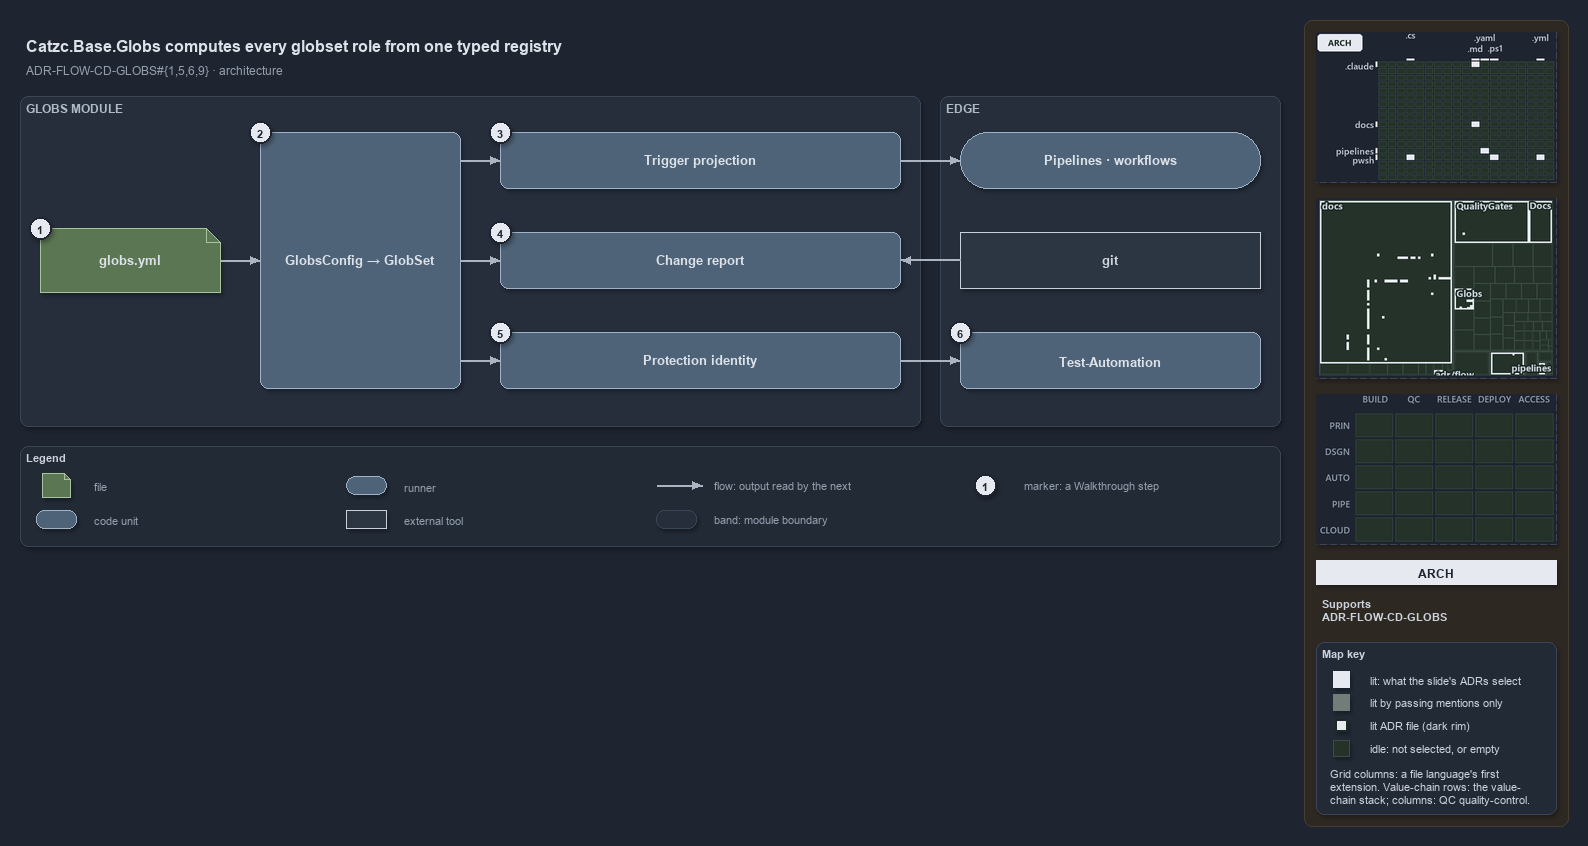

The diagram above was exported from draw.io. Its source (the exported page's mxGraphModel, read from the mxfile embedded in the PNG):
<mxGraphModel dx="1024" dy="768" grid="0" gridSize="10" guides="1" tooltips="1" connect="1" arrows="1" fold="1" page="1" pageScale="1" pageWidth="1572" pageHeight="560" background="#1E2430" math="0" shadow="1">
  <root>
    <mxCell id="0" />
    <mxCell id="1" parent="0" />
    <mxCell id="sidebar-bg" value="" style="rounded=1;arcSize=2;html=1;fillColor=#2E2823;strokeColor=#453C33;shadow=0;" vertex="1" parent="1">
      <mxGeometry x="1304" y="4" width="264" height="806" as="geometry" />
    </mxCell>
    <mxCell id="title" value="Catzc.Base.Globs computes every globset role from one typed registry" style="text;html=1;align=left;verticalAlign=middle;fontSize=16;fontStyle=1;fontColor=#DDE2E9;" vertex="1" parent="1">
      <mxGeometry x="20" y="14" width="1260" height="30" as="geometry" />
    </mxCell>
    <mxCell id="subtitle" value="ADR-FLOW-CD-GLOBS#{1,5,6,9} &amp;#183; architecture" style="text;html=1;align=left;verticalAlign=middle;fontSize=12;fontColor=#949FAE;" vertex="1" parent="1">
      <mxGeometry x="20" y="44" width="1240" height="20" as="geometry" />
    </mxCell>
    <mxCell id="band-module" value="GLOBS MODULE" style="rounded=1;html=1;arcSize=3;fillColor=#262E3B;strokeColor=#3A4555;verticalAlign=top;align=left;spacingLeft=8;fontStyle=1;fontSize=12;fontColor=#B0BAC7;" vertex="1" parent="1">
      <mxGeometry x="20" y="80" width="900" height="330" as="geometry" />
    </mxCell>
    <mxCell id="band-edge" value="EDGE" style="rounded=1;html=1;arcSize=3;fillColor=#262E3B;strokeColor=#3A4555;verticalAlign=top;align=left;spacingLeft=8;fontStyle=1;fontSize=12;fontColor=#B0BAC7;" vertex="1" parent="1">
      <mxGeometry x="940" y="80" width="340" height="330" as="geometry" />
    </mxCell>
    <mxCell id="f-globs" value="&lt;b&gt;globs.yml&lt;/b&gt;" style="shape=note;size=14;whiteSpace=wrap;html=1;fontColor=#DDE2E9;fillColor=#5B7653;strokeColor=#A9C29F;fontSize=13;" vertex="1" parent="1">
      <mxGeometry x="40" y="212" width="180" height="64" as="geometry" />
    </mxCell>
    <mxCell id="c-config" value="&lt;b&gt;GlobsConfig → GlobSet&lt;/b&gt;" style="rounded=1;whiteSpace=wrap;html=1;fontColor=#DDE2E9;arcSize=20;fillColor=#4E6378;strokeColor=#9FB3C8;fontSize=13;" vertex="1" parent="1">
      <mxGeometry x="260" y="116" width="200" height="256" as="geometry" />
    </mxCell>
    <mxCell id="c-role-1" value="&lt;b&gt;Trigger projection&lt;/b&gt;" style="rounded=1;whiteSpace=wrap;html=1;fontColor=#DDE2E9;arcSize=20;fillColor=#4E6378;strokeColor=#9FB3C8;fontSize=13;" vertex="1" parent="1">
      <mxGeometry x="500" y="116" width="400" height="56" as="geometry" />
    </mxCell>
    <mxCell id="c-role-2" value="&lt;b&gt;Change report&lt;/b&gt;" style="rounded=1;whiteSpace=wrap;html=1;fontColor=#DDE2E9;arcSize=20;fillColor=#4E6378;strokeColor=#9FB3C8;fontSize=13;" vertex="1" parent="1">
      <mxGeometry x="500" y="216" width="400" height="56" as="geometry" />
    </mxCell>
    <mxCell id="c-role-3" value="&lt;b&gt;Protection identity&lt;/b&gt;" style="rounded=1;whiteSpace=wrap;html=1;fontColor=#DDE2E9;arcSize=20;fillColor=#4E6378;strokeColor=#9FB3C8;fontSize=13;" vertex="1" parent="1">
      <mxGeometry x="500" y="316" width="400" height="56" as="geometry" />
    </mxCell>
    <mxCell id="r-pipelines" value="&lt;b&gt;Pipelines · workflows&lt;/b&gt;" style="rounded=1;arcSize=50;whiteSpace=wrap;html=1;fontColor=#DDE2E9;fillColor=#4E6378;strokeColor=#9FB3C8;fontSize=13;" vertex="1" parent="1">
      <mxGeometry x="960" y="116" width="300" height="56" as="geometry" />
    </mxCell>
    <mxCell id="x-git" value="&lt;b&gt;git&lt;/b&gt;" style="rounded=0;whiteSpace=wrap;html=1;fillColor=#2C3542;strokeColor=#C7D0DB;fontSize=13;fontColor=#CDD3DC;" vertex="1" parent="1">
      <mxGeometry x="960" y="216" width="300" height="56" as="geometry" />
    </mxCell>
    <mxCell id="c-testauto" value="&lt;b&gt;Test-Automation&lt;/b&gt;" style="rounded=1;whiteSpace=wrap;html=1;fontColor=#DDE2E9;arcSize=20;fillColor=#4E6378;strokeColor=#9FB3C8;fontSize=13;" vertex="1" parent="1">
      <mxGeometry x="960" y="316" width="300" height="56" as="geometry" />
    </mxCell>
    <mxCell id="p-edge-globs-config-a" value="" style="text;html=1;strokeColor=none;fillColor=none;" vertex="1" parent="1">
      <mxGeometry x="220" y="244" width="1" height="1" as="geometry" />
    </mxCell>
    <mxCell id="p-edge-globs-config-b" value="" style="text;html=1;strokeColor=none;fillColor=none;" vertex="1" parent="1">
      <mxGeometry x="260" y="244" width="1" height="1" as="geometry" />
    </mxCell>
    <mxCell id="edge-globs-config" value="" style="edgeStyle=orthogonalEdgeStyle;rounded=1;html=1;fontSize=11;endArrow=block;strokeColor=#AAB4C3;fontColor=#CDD3DC;shadow=0;" edge="1" parent="1" source="p-edge-globs-config-a" target="p-edge-globs-config-b">
      <mxGeometry relative="1" as="geometry" />
    </mxCell>
    <mxCell id="p-edge-config-role-1-a" value="" style="text;html=1;strokeColor=none;fillColor=none;" vertex="1" parent="1">
      <mxGeometry x="460" y="144" width="1" height="1" as="geometry" />
    </mxCell>
    <mxCell id="p-edge-config-role-1-b" value="" style="text;html=1;strokeColor=none;fillColor=none;" vertex="1" parent="1">
      <mxGeometry x="500" y="144" width="1" height="1" as="geometry" />
    </mxCell>
    <mxCell id="edge-config-role-1" value="" style="edgeStyle=orthogonalEdgeStyle;rounded=1;html=1;fontSize=11;endArrow=block;strokeColor=#AAB4C3;fontColor=#CDD3DC;shadow=0;" edge="1" parent="1" source="p-edge-config-role-1-a" target="p-edge-config-role-1-b">
      <mxGeometry relative="1" as="geometry" />
    </mxCell>
    <mxCell id="p-edge-config-role-2-a" value="" style="text;html=1;strokeColor=none;fillColor=none;" vertex="1" parent="1">
      <mxGeometry x="460" y="244" width="1" height="1" as="geometry" />
    </mxCell>
    <mxCell id="p-edge-config-role-2-b" value="" style="text;html=1;strokeColor=none;fillColor=none;" vertex="1" parent="1">
      <mxGeometry x="500" y="244" width="1" height="1" as="geometry" />
    </mxCell>
    <mxCell id="edge-config-role-2" value="" style="edgeStyle=orthogonalEdgeStyle;rounded=1;html=1;fontSize=11;endArrow=block;strokeColor=#AAB4C3;fontColor=#CDD3DC;shadow=0;" edge="1" parent="1" source="p-edge-config-role-2-a" target="p-edge-config-role-2-b">
      <mxGeometry relative="1" as="geometry" />
    </mxCell>
    <mxCell id="p-edge-config-role-3-a" value="" style="text;html=1;strokeColor=none;fillColor=none;" vertex="1" parent="1">
      <mxGeometry x="460" y="344" width="1" height="1" as="geometry" />
    </mxCell>
    <mxCell id="p-edge-config-role-3-b" value="" style="text;html=1;strokeColor=none;fillColor=none;" vertex="1" parent="1">
      <mxGeometry x="500" y="344" width="1" height="1" as="geometry" />
    </mxCell>
    <mxCell id="edge-config-role-3" value="" style="edgeStyle=orthogonalEdgeStyle;rounded=1;html=1;fontSize=11;endArrow=block;strokeColor=#AAB4C3;fontColor=#CDD3DC;shadow=0;" edge="1" parent="1" source="p-edge-config-role-3-a" target="p-edge-config-role-3-b">
      <mxGeometry relative="1" as="geometry" />
    </mxCell>
    <mxCell id="p-edge-trigger-pipelines-a" value="" style="text;html=1;strokeColor=none;fillColor=none;" vertex="1" parent="1">
      <mxGeometry x="900" y="144" width="1" height="1" as="geometry" />
    </mxCell>
    <mxCell id="p-edge-trigger-pipelines-b" value="" style="text;html=1;strokeColor=none;fillColor=none;" vertex="1" parent="1">
      <mxGeometry x="960" y="144" width="1" height="1" as="geometry" />
    </mxCell>
    <mxCell id="edge-trigger-pipelines" value="" style="edgeStyle=orthogonalEdgeStyle;rounded=1;html=1;fontSize=11;endArrow=block;strokeColor=#AAB4C3;fontColor=#CDD3DC;shadow=0;" edge="1" parent="1" source="p-edge-trigger-pipelines-a" target="p-edge-trigger-pipelines-b">
      <mxGeometry relative="1" as="geometry" />
    </mxCell>
    <mxCell id="p-edge-change-git-a" value="" style="text;html=1;strokeColor=none;fillColor=none;" vertex="1" parent="1">
      <mxGeometry x="900" y="244" width="1" height="1" as="geometry" />
    </mxCell>
    <mxCell id="p-edge-change-git-b" value="" style="text;html=1;strokeColor=none;fillColor=none;" vertex="1" parent="1">
      <mxGeometry x="960" y="244" width="1" height="1" as="geometry" />
    </mxCell>
    <mxCell id="edge-change-git" value="" style="edgeStyle=orthogonalEdgeStyle;rounded=1;html=1;fontSize=11;endArrow=block;strokeColor=#AAB4C3;fontColor=#CDD3DC;shadow=0;" edge="1" parent="1" source="p-edge-change-git-b" target="p-edge-change-git-a">
      <mxGeometry relative="1" as="geometry" />
    </mxCell>
    <mxCell id="p-edge-testauto-identity-a" value="" style="text;html=1;strokeColor=none;fillColor=none;" vertex="1" parent="1">
      <mxGeometry x="960" y="344" width="1" height="1" as="geometry" />
    </mxCell>
    <mxCell id="p-edge-testauto-identity-b" value="" style="text;html=1;strokeColor=none;fillColor=none;" vertex="1" parent="1">
      <mxGeometry x="900" y="344" width="1" height="1" as="geometry" />
    </mxCell>
    <mxCell id="edge-testauto-identity" value="" style="edgeStyle=orthogonalEdgeStyle;rounded=1;html=1;fontSize=11;endArrow=block;strokeColor=#AAB4C3;fontColor=#CDD3DC;shadow=0;" edge="1" parent="1" source="p-edge-testauto-identity-b" target="p-edge-testauto-identity-a">
      <mxGeometry relative="1" as="geometry" />
    </mxCell>
    <mxCell id="mark-1" value="1" style="ellipse;html=1;fillColor=#E6EAF0;strokeColor=#1E2430;strokeWidth=2;fontColor=#1E2430;fontStyle=1;fontSize=11;" vertex="1" parent="1">
      <mxGeometry x="29" y="201" width="22" height="22" as="geometry" />
    </mxCell>
    <mxCell id="mark-2" value="2" style="ellipse;html=1;fillColor=#E6EAF0;strokeColor=#1E2430;strokeWidth=2;fontColor=#1E2430;fontStyle=1;fontSize=11;" vertex="1" parent="1">
      <mxGeometry x="249" y="105" width="22" height="22" as="geometry" />
    </mxCell>
    <mxCell id="mark-3" value="3" style="ellipse;html=1;fillColor=#E6EAF0;strokeColor=#1E2430;strokeWidth=2;fontColor=#1E2430;fontStyle=1;fontSize=11;" vertex="1" parent="1">
      <mxGeometry x="489" y="105" width="22" height="22" as="geometry" />
    </mxCell>
    <mxCell id="mark-4" value="4" style="ellipse;html=1;fillColor=#E6EAF0;strokeColor=#1E2430;strokeWidth=2;fontColor=#1E2430;fontStyle=1;fontSize=11;" vertex="1" parent="1">
      <mxGeometry x="489" y="205" width="22" height="22" as="geometry" />
    </mxCell>
    <mxCell id="mark-5" value="5" style="ellipse;html=1;fillColor=#E6EAF0;strokeColor=#1E2430;strokeWidth=2;fontColor=#1E2430;fontStyle=1;fontSize=11;" vertex="1" parent="1">
      <mxGeometry x="489" y="305" width="22" height="22" as="geometry" />
    </mxCell>
    <mxCell id="mark-6" value="6" style="ellipse;html=1;fillColor=#E6EAF0;strokeColor=#1E2430;strokeWidth=2;fontColor=#1E2430;fontStyle=1;fontSize=11;" vertex="1" parent="1">
      <mxGeometry x="949" y="305" width="22" height="22" as="geometry" />
    </mxCell>
    <mxCell id="legend" value="&lt;b&gt;Legend&lt;/b&gt;" style="rounded=1;whiteSpace=wrap;html=1;arcSize=6;fillColor=#222A36;strokeColor=#3A4555;align=left;verticalAlign=top;spacing=8;fontSize=11;fontColor=#CDD3DC;" vertex="1" parent="1">
      <mxGeometry x="20" y="430" width="1260" height="100" as="geometry" />
    </mxCell>
    <mxCell id="legend-1" value="" style="shape=note;size=6;whiteSpace=wrap;html=1;fontColor=#DDE2E9;fillColor=#5B7653;strokeColor=#A9C29F;" vertex="1" parent="1">
      <mxGeometry x="42" y="457" width="28" height="24" as="geometry" />
    </mxCell>
    <mxCell id="legend-1-text" value="file" style="text;html=1;align=left;verticalAlign=middle;fontSize=11;fontColor=#949FAE;" vertex="1" parent="1">
      <mxGeometry x="88" y="459" width="250" height="20" as="geometry" />
    </mxCell>
    <mxCell id="legend-2" value="" style="rounded=1;whiteSpace=wrap;html=1;fontColor=#DDE2E9;arcSize=20;fillColor=#4E6378;strokeColor=#9FB3C8;" vertex="1" parent="1">
      <mxGeometry x="36" y="494" width="40" height="18" as="geometry" />
    </mxCell>
    <mxCell id="legend-2-text" value="code unit" style="text;html=1;align=left;verticalAlign=middle;fontSize=11;fontColor=#949FAE;" vertex="1" parent="1">
      <mxGeometry x="88" y="493" width="250" height="20" as="geometry" />
    </mxCell>
    <mxCell id="legend-3" value="" style="rounded=1;arcSize=50;whiteSpace=wrap;html=1;fontColor=#DDE2E9;fillColor=#4E6378;strokeColor=#9FB3C8;" vertex="1" parent="1">
      <mxGeometry x="346" y="460" width="40" height="18" as="geometry" />
    </mxCell>
    <mxCell id="legend-3-text" value="runner" style="text;html=1;align=left;verticalAlign=middle;fontSize=11;fontColor=#949FAE;" vertex="1" parent="1">
      <mxGeometry x="398" y="459" width="250" height="20" as="geometry" />
    </mxCell>
    <mxCell id="legend-4" value="" style="rounded=0;whiteSpace=wrap;html=1;fillColor=#2C3542;strokeColor=#C7D0DB;fontColor=#CDD3DC;" vertex="1" parent="1">
      <mxGeometry x="346" y="494" width="40" height="18" as="geometry" />
    </mxCell>
    <mxCell id="legend-4-text" value="external tool" style="text;html=1;align=left;verticalAlign=middle;fontSize=11;fontColor=#949FAE;" vertex="1" parent="1">
      <mxGeometry x="398" y="493" width="250" height="20" as="geometry" />
    </mxCell>
    <mxCell id="p-legend-5-a" value="" style="text;html=1;strokeColor=none;fillColor=none;" vertex="1" parent="1">
      <mxGeometry x="656" y="469" width="1" height="1" as="geometry" />
    </mxCell>
    <mxCell id="p-legend-5-b" value="" style="text;html=1;strokeColor=none;fillColor=none;" vertex="1" parent="1">
      <mxGeometry x="702" y="469" width="1" height="1" as="geometry" />
    </mxCell>
    <mxCell id="legend-5" value="" style="edgeStyle=orthogonalEdgeStyle;rounded=1;html=1;fontSize=11;endArrow=block;strokeColor=#AAB4C3;fontColor=#CDD3DC;shadow=0;" edge="1" parent="1" source="p-legend-5-a" target="p-legend-5-b">
      <mxGeometry relative="1" as="geometry" />
    </mxCell>
    <mxCell id="legend-5-text" value="flow: output read by the next" style="text;html=1;align=left;verticalAlign=middle;fontSize=11;fontColor=#949FAE;" vertex="1" parent="1">
      <mxGeometry x="708" y="459" width="250" height="20" as="geometry" />
    </mxCell>
    <mxCell id="legend-6" value="" style="rounded=1;html=1;arcSize=3;fillColor=#262E3B;strokeColor=#3A4555;" vertex="1" parent="1">
      <mxGeometry x="656" y="494" width="40" height="18" as="geometry" />
    </mxCell>
    <mxCell id="legend-6-text" value="band: module boundary" style="text;html=1;align=left;verticalAlign=middle;fontSize=11;fontColor=#949FAE;" vertex="1" parent="1">
      <mxGeometry x="708" y="493" width="250" height="20" as="geometry" />
    </mxCell>
    <mxCell id="legend-7" value="1" style="ellipse;html=1;fillColor=#E6EAF0;strokeColor=#1E2430;strokeWidth=2;fontColor=#1E2430;fontStyle=1;fontSize=11;" vertex="1" parent="1">
      <mxGeometry x="974" y="458" width="22" height="22" as="geometry" />
    </mxCell>
    <mxCell id="legend-7-text" value="marker: a Walkthrough step" style="text;html=1;align=left;verticalAlign=middle;fontSize=11;fontColor=#949FAE;" vertex="1" parent="1">
      <mxGeometry x="1018" y="459" width="250" height="20" as="geometry" />
    </mxCell>
    <mxCell id="minimap-grid" value="" style="shape=image;html=1;imageAspect=0;aspect=fixed;verticalLabelPosition=bottom;strokeColor=#3A4555;dashed=1;fillColor=#222A36;image=data:image/png,(base64 omitted: 11336 chars);" vertex="1" parent="1">
      <mxGeometry x="1316" y="16" width="240" height="150" as="geometry" />
    </mxCell>
    <mxCell id="minimap-tree" value="" style="shape=image;html=1;imageAspect=0;aspect=fixed;verticalLabelPosition=bottom;strokeColor=#3A4555;dashed=1;fillColor=#222A36;image=data:image/png,(base64 omitted: 15860 chars);" vertex="1" parent="1">
      <mxGeometry x="1316" y="182" width="240" height="180" as="geometry" />
    </mxCell>
    <mxCell id="minimap-chain" value="" style="shape=image;html=1;imageAspect=0;aspect=fixed;verticalLabelPosition=bottom;strokeColor=#3A4555;dashed=1;fillColor=#222A36;image=data:image/png,(base64 omitted: 11912 chars);" vertex="1" parent="1">
      <mxGeometry x="1316" y="378" width="240" height="150" as="geometry" />
    </mxCell>
    <mxCell id="lens-badge" value="ARCH" style="rounded=0;whiteSpace=wrap;html=1;align=center;verticalAlign=middle;fontSize=12;fontStyle=1;fontColor=#1E2430;fillColor=#E6EAF0;strokeColor=none;" vertex="1" parent="1">
      <mxGeometry x="1316" y="544" width="240" height="24" as="geometry" />
    </mxCell>
    <mxCell id="supports" value="&lt;b&gt;Supports&lt;/b&gt;&lt;br&gt;ADR-FLOW-CD-GLOBS" style="text;html=1;whiteSpace=wrap;align=left;verticalAlign=top;fontSize=11;fontColor=#CDD3DC;" vertex="1" parent="1">
      <mxGeometry x="1316" y="576" width="240" height="38" as="geometry" />
    </mxCell>
    <mxCell id="mapkey" value="&lt;b&gt;Map key&lt;/b&gt;" style="rounded=1;arcSize=6;whiteSpace=wrap;html=1;align=left;verticalAlign=top;fontSize=11;fontColor=#CDD3DC;fillColor=#222A36;strokeColor=#3A4555;spacingLeft=8;spacingTop=2;" vertex="1" parent="1">
      <mxGeometry x="1316" y="626" width="240" height="172" as="geometry" />
    </mxCell>
    <mxCell id="mapkey-lit" value="" style="rounded=0;html=1;fillColor=#E6EAF0;strokeColor=#E6EAF0;" vertex="1" parent="1">
      <mxGeometry x="1333.0" y="655.0" width="16" height="16" as="geometry" />
    </mxCell>
    <mxCell id="mapkey-lit-text" value="lit: what the slide's ADRs select" style="text;html=1;align=left;verticalAlign=middle;fontSize=11;fontColor=#CDD3DC;" vertex="1" parent="1">
      <mxGeometry x="1364" y="653" width="184" height="20" as="geometry" />
    </mxCell>
    <mxCell id="mapkey-touched" value="" style="rounded=0;html=1;fillColor=#727C79;strokeColor=#727C79;" vertex="1" parent="1">
      <mxGeometry x="1333.0" y="678.0" width="16" height="16" as="geometry" />
    </mxCell>
    <mxCell id="mapkey-touched-text" value="lit by passing mentions only" style="text;html=1;align=left;verticalAlign=middle;fontSize=11;fontColor=#CDD3DC;" vertex="1" parent="1">
      <mxGeometry x="1364" y="676" width="184" height="20" as="geometry" />
    </mxCell>
    <mxCell id="mapkey-adr" value="" style="rounded=0;html=1;fillColor=#E6EAF0;strokeColor=#1C2A24;strokeWidth=2;" vertex="1" parent="1">
      <mxGeometry x="1335.0" y="703.0" width="12" height="12" as="geometry" />
    </mxCell>
    <mxCell id="mapkey-adr-text" value="lit ADR file (dark rim)" style="text;html=1;align=left;verticalAlign=middle;fontSize=11;fontColor=#CDD3DC;" vertex="1" parent="1">
      <mxGeometry x="1364" y="699" width="184" height="20" as="geometry" />
    </mxCell>
    <mxCell id="mapkey-idle" value="" style="rounded=0;html=1;fillColor=#243229;strokeColor=#3B4D43;" vertex="1" parent="1">
      <mxGeometry x="1333.0" y="724.0" width="16" height="16" as="geometry" />
    </mxCell>
    <mxCell id="mapkey-idle-text" value="idle: not selected, or empty" style="text;html=1;align=left;verticalAlign=middle;fontSize=11;fontColor=#CDD3DC;" vertex="1" parent="1">
      <mxGeometry x="1364" y="722" width="184" height="20" as="geometry" />
    </mxCell>
    <mxCell id="mapkey-codes" value="Grid columns: a file language's first&lt;br&gt;extension. Value-chain rows: the value-&lt;br&gt;chain stack; columns: QC quality-control." style="text;html=1;align=left;verticalAlign=top;whiteSpace=wrap;fontSize=11;fontColor=#CDD3DC;" vertex="1" parent="1">
      <mxGeometry x="1324" y="746" width="224" height="46" as="geometry" />
    </mxCell>
  </root>
</mxGraphModel>